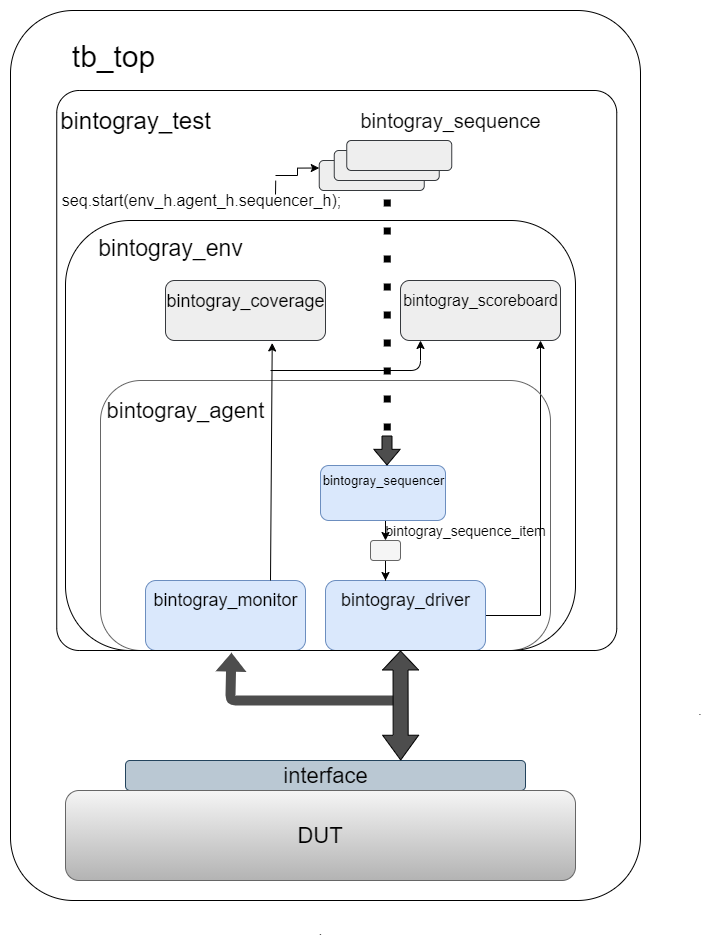

The diagram above was exported from draw.io. Its source (the exported page's mxGraphModel, read from the mxfile embedded in the PNG):
<mxGraphModel dx="1704" dy="2108" grid="1" gridSize="10" guides="1" tooltips="1" connect="1" arrows="1" fold="1" page="1" pageScale="1" pageWidth="850" pageHeight="1100" math="0" shadow="0">
  <root>
    <mxCell id="0" />
    <mxCell id="1" parent="0" />
    <mxCell id="_zTxgqVAv7bLmXHR3wC0-12" style="edgeStyle=orthogonalEdgeStyle;rounded=0;orthogonalLoop=1;jettySize=auto;html=1;exitX=0.5;exitY=1;exitDx=0;exitDy=0;entryX=0.5;entryY=0;entryDx=0;entryDy=0;" parent="1" source="_zTxgqVAv7bLmXHR3wC0-1" target="_zTxgqVAv7bLmXHR3wC0-11" edge="1">
      <mxGeometry relative="1" as="geometry" />
    </mxCell>
    <mxCell id="_zTxgqVAv7bLmXHR3wC0-1" value="" style="rounded=1;whiteSpace=wrap;html=1;fillColor=#dae8fc;strokeColor=#6c8ebf;" parent="1" vertex="1">
      <mxGeometry x="310" y="445" width="125" height="55" as="geometry" />
    </mxCell>
    <mxCell id="_zTxgqVAv7bLmXHR3wC0-5" value="&lt;font style=&quot;font-size: 13px;&quot;&gt;bintogray_sequencer&lt;/font&gt;" style="text;html=1;align=center;verticalAlign=middle;resizable=0;points=[];autosize=1;fontSize=13;" parent="1" vertex="1">
      <mxGeometry x="303" y="450" width="140" height="20" as="geometry" />
    </mxCell>
    <mxCell id="_zTxgqVAv7bLmXHR3wC0-17" style="edgeStyle=orthogonalEdgeStyle;rounded=0;orthogonalLoop=1;jettySize=auto;html=1;entryX=0.875;entryY=1;entryDx=0;entryDy=0;entryPerimeter=0;" parent="1" source="_zTxgqVAv7bLmXHR3wC0-6" target="_zTxgqVAv7bLmXHR3wC0-25" edge="1">
      <mxGeometry relative="1" as="geometry">
        <mxPoint x="530" y="330" as="targetPoint" />
        <Array as="points">
          <mxPoint x="530" y="595" />
        </Array>
      </mxGeometry>
    </mxCell>
    <mxCell id="_zTxgqVAv7bLmXHR3wC0-6" value="" style="rounded=1;whiteSpace=wrap;html=1;fillColor=#dae8fc;strokeColor=#6c8ebf;" parent="1" vertex="1">
      <mxGeometry x="315" y="560" width="160" height="70" as="geometry" />
    </mxCell>
    <mxCell id="_zTxgqVAv7bLmXHR3wC0-7" value="&lt;font style=&quot;font-size: 18px&quot;&gt;bintogray_driver&lt;/font&gt;" style="text;html=1;align=center;verticalAlign=middle;resizable=0;points=[];autosize=1;" parent="1" vertex="1">
      <mxGeometry x="325" y="570" width="140" height="20" as="geometry" />
    </mxCell>
    <mxCell id="_zTxgqVAv7bLmXHR3wC0-8" value="" style="rounded=1;whiteSpace=wrap;html=1;fillColor=#dae8fc;strokeColor=#6c8ebf;" parent="1" vertex="1">
      <mxGeometry x="135" y="560" width="160" height="70" as="geometry" />
    </mxCell>
    <mxCell id="_zTxgqVAv7bLmXHR3wC0-9" value="&lt;font style=&quot;font-size: 18px&quot;&gt;bintogray_monitor&lt;/font&gt;" style="text;html=1;align=center;verticalAlign=middle;resizable=0;points=[];autosize=1;" parent="1" vertex="1">
      <mxGeometry x="135" y="570" width="160" height="20" as="geometry" />
    </mxCell>
    <mxCell id="_zTxgqVAv7bLmXHR3wC0-15" style="edgeStyle=orthogonalEdgeStyle;rounded=0;orthogonalLoop=1;jettySize=auto;html=1;entryX=0.375;entryY=0;entryDx=0;entryDy=0;entryPerimeter=0;" parent="1" source="_zTxgqVAv7bLmXHR3wC0-11" target="_zTxgqVAv7bLmXHR3wC0-6" edge="1">
      <mxGeometry relative="1" as="geometry" />
    </mxCell>
    <mxCell id="_zTxgqVAv7bLmXHR3wC0-11" value="" style="rounded=1;whiteSpace=wrap;html=1;fillColor=#f5f5f5;strokeColor=#666666;fontColor=#333333;" parent="1" vertex="1">
      <mxGeometry x="360" y="520" width="30" height="20" as="geometry" />
    </mxCell>
    <mxCell id="_zTxgqVAv7bLmXHR3wC0-16" value="&lt;font style=&quot;font-size: 14px&quot;&gt;bintogray_sequence_item&lt;/font&gt;" style="text;html=1;align=center;verticalAlign=middle;resizable=0;points=[];autosize=1;" parent="1" vertex="1">
      <mxGeometry x="365" y="500" width="180" height="20" as="geometry" />
    </mxCell>
    <mxCell id="_zTxgqVAv7bLmXHR3wC0-21" value="" style="rounded=1;whiteSpace=wrap;html=1;fillColor=none;strokeColor=none;" parent="1" vertex="1">
      <mxGeometry x="240" y="30" width="120" height="60" as="geometry" />
    </mxCell>
    <mxCell id="_zTxgqVAv7bLmXHR3wC0-22" value="" style="rounded=1;whiteSpace=wrap;html=1;gradientColor=#b3b3b3;strokeColor=#666666;fillColor=none;" parent="1" vertex="1">
      <mxGeometry x="90" y="360" width="450" height="270" as="geometry" />
    </mxCell>
    <mxCell id="_zTxgqVAv7bLmXHR3wC0-23" value="&lt;font style=&quot;font-size: 22px&quot;&gt;bintogray_agent&lt;/font&gt;" style="text;html=1;align=center;verticalAlign=middle;resizable=0;points=[];autosize=1;" parent="1" vertex="1">
      <mxGeometry x="90" y="380" width="170" height="20" as="geometry" />
    </mxCell>
    <mxCell id="_zTxgqVAv7bLmXHR3wC0-24" value="" style="rounded=1;whiteSpace=wrap;html=1;fillColor=#eeeeee;strokeColor=#36393d;" parent="1" vertex="1">
      <mxGeometry x="155" y="260" width="160" height="60" as="geometry" />
    </mxCell>
    <mxCell id="_zTxgqVAv7bLmXHR3wC0-25" value="" style="rounded=1;whiteSpace=wrap;html=1;fillColor=#eeeeee;strokeColor=#36393d;" parent="1" vertex="1">
      <mxGeometry x="390" y="260" width="160" height="60" as="geometry" />
    </mxCell>
    <mxCell id="_zTxgqVAv7bLmXHR3wC0-26" value="&lt;font style=&quot;font-size: 18px&quot;&gt;bintogray_coverage&lt;/font&gt;" style="text;html=1;align=center;verticalAlign=middle;resizable=0;points=[];autosize=1;" parent="1" vertex="1">
      <mxGeometry x="150" y="271" width="170" height="20" as="geometry" />
    </mxCell>
    <mxCell id="_zTxgqVAv7bLmXHR3wC0-27" value="&lt;font style=&quot;font-size: 16px;&quot;&gt;bintogray_scoreboard&lt;/font&gt;" style="text;html=1;align=center;verticalAlign=middle;resizable=0;points=[];autosize=1;fontSize=16;" parent="1" vertex="1">
      <mxGeometry x="385" y="270" width="170" height="20" as="geometry" />
    </mxCell>
    <mxCell id="_zTxgqVAv7bLmXHR3wC0-31" value="" style="endArrow=classic;html=1;entryX=0.125;entryY=1;entryDx=0;entryDy=0;entryPerimeter=0;" parent="1" target="_zTxgqVAv7bLmXHR3wC0-25" edge="1">
      <mxGeometry width="50" height="50" relative="1" as="geometry">
        <mxPoint x="260" y="350" as="sourcePoint" />
        <mxPoint x="410" y="330" as="targetPoint" />
        <Array as="points">
          <mxPoint x="410" y="350" />
        </Array>
      </mxGeometry>
    </mxCell>
    <mxCell id="_zTxgqVAv7bLmXHR3wC0-33" value="" style="rounded=1;whiteSpace=wrap;html=1;fillColor=none;" parent="1" vertex="1">
      <mxGeometry x="55" y="200" width="510" height="430" as="geometry" />
    </mxCell>
    <mxCell id="_zTxgqVAv7bLmXHR3wC0-34" value="&lt;font style=&quot;font-size: 23px&quot;&gt;bintogray_env&lt;/font&gt;" style="text;html=1;align=center;verticalAlign=middle;resizable=0;points=[];autosize=1;" parent="1" vertex="1">
      <mxGeometry x="80" y="218" width="160" height="20" as="geometry" />
    </mxCell>
    <mxCell id="_zTxgqVAv7bLmXHR3wC0-37" value="" style="rounded=1;whiteSpace=wrap;html=1;fillColor=#eeeeee;strokeColor=#36393d;" parent="1" vertex="1">
      <mxGeometry x="308.75" y="140" width="105" height="30" as="geometry" />
    </mxCell>
    <mxCell id="_zTxgqVAv7bLmXHR3wC0-38" value="" style="rounded=1;whiteSpace=wrap;html=1;fillColor=#eeeeee;strokeColor=#36393d;" parent="1" vertex="1">
      <mxGeometry x="323.75" y="130" width="105" height="30" as="geometry" />
    </mxCell>
    <mxCell id="_zTxgqVAv7bLmXHR3wC0-39" value="" style="rounded=1;whiteSpace=wrap;html=1;fillColor=#eeeeee;strokeColor=#36393d;" parent="1" vertex="1">
      <mxGeometry x="336.25" y="120" width="105" height="30" as="geometry" />
    </mxCell>
    <mxCell id="_zTxgqVAv7bLmXHR3wC0-40" value="&lt;font style=&quot;font-size: 20px&quot;&gt;bintogray_sequence&lt;/font&gt;" style="text;html=1;align=center;verticalAlign=middle;resizable=0;points=[];autosize=1;" parent="1" vertex="1">
      <mxGeometry x="340" y="90" width="200" height="20" as="geometry" />
    </mxCell>
    <mxCell id="_zTxgqVAv7bLmXHR3wC0-42" style="edgeStyle=orthogonalEdgeStyle;rounded=0;orthogonalLoop=1;jettySize=auto;html=1;entryX=0;entryY=0.25;entryDx=0;entryDy=0;" parent="1" target="_zTxgqVAv7bLmXHR3wC0-37" edge="1">
      <mxGeometry relative="1" as="geometry">
        <mxPoint x="265" y="155" as="sourcePoint" />
      </mxGeometry>
    </mxCell>
    <mxCell id="_zTxgqVAv7bLmXHR3wC0-41" value="&lt;font style=&quot;font-size: 16px&quot;&gt;seq.start(env_h.agent_h.sequencer_h);&lt;/font&gt;" style="text;html=1;align=center;verticalAlign=middle;resizable=0;points=[];autosize=1;" parent="1" vertex="1">
      <mxGeometry x="46.25" y="170" width="290" height="20" as="geometry" />
    </mxCell>
    <mxCell id="_zTxgqVAv7bLmXHR3wC0-44" value="" style="shape=flexArrow;endArrow=classic;html=1;endWidth=15.333333333333334;endSize=4.89;fillColor=#4D4D4D;" parent="1" edge="1">
      <mxGeometry width="50" height="50" relative="1" as="geometry">
        <mxPoint x="376.5" y="415" as="sourcePoint" />
        <mxPoint x="376.5" y="445" as="targetPoint" />
      </mxGeometry>
    </mxCell>
    <mxCell id="_zTxgqVAv7bLmXHR3wC0-45" value="" style="rounded=1;whiteSpace=wrap;html=1;fillColor=#bac8d3;strokeColor=#23445d;" parent="1" vertex="1">
      <mxGeometry x="115" y="740" width="400" height="30" as="geometry" />
    </mxCell>
    <mxCell id="_zTxgqVAv7bLmXHR3wC0-46" value="&lt;font style=&quot;font-size: 22px&quot;&gt;interface&lt;/font&gt;" style="text;html=1;align=center;verticalAlign=middle;resizable=0;points=[];autosize=1;" parent="1" vertex="1">
      <mxGeometry x="265" y="745" width="100" height="20" as="geometry" />
    </mxCell>
    <mxCell id="_zTxgqVAv7bLmXHR3wC0-47" value="" style="shape=flexArrow;endArrow=classic;html=1;fillColor=#4D4D4D;strokeColor=none;entryX=0.312;entryY=1.003;entryDx=0;entryDy=0;entryPerimeter=0;" parent="1" target="Y-LPYW2SQROk9tkXFU0W-2" edge="1">
      <mxGeometry width="50" height="50" relative="1" as="geometry">
        <mxPoint x="385" y="680" as="sourcePoint" />
        <mxPoint x="220" y="640" as="targetPoint" />
        <Array as="points">
          <mxPoint x="220" y="680" />
        </Array>
      </mxGeometry>
    </mxCell>
    <mxCell id="_zTxgqVAv7bLmXHR3wC0-48" value="" style="shape=flexArrow;endArrow=classic;startArrow=classic;html=1;strokeColor=#000000;fillColor=#4D4D4D;width=15;startSize=7.92;endSize=6;exitX=0.688;exitY=0;exitDx=0;exitDy=0;exitPerimeter=0;" parent="1" source="_zTxgqVAv7bLmXHR3wC0-45" edge="1">
      <mxGeometry width="50" height="50" relative="1" as="geometry">
        <mxPoint x="390.5" y="730" as="sourcePoint" />
        <mxPoint x="390" y="630" as="targetPoint" />
      </mxGeometry>
    </mxCell>
    <mxCell id="_zTxgqVAv7bLmXHR3wC0-49" value="&lt;font style=&quot;font-size: 22px&quot;&gt;DUT&lt;/font&gt;" style="rounded=1;whiteSpace=wrap;html=1;gradientColor=#b3b3b3;fillColor=#f5f5f5;strokeColor=#666666;" parent="1" vertex="1">
      <mxGeometry x="55" y="770" width="510" height="90" as="geometry" />
    </mxCell>
    <mxCell id="_zTxgqVAv7bLmXHR3wC0-50" value="" style="rounded=1;whiteSpace=wrap;html=1;fillColor=none;arcSize=10;" parent="1" vertex="1">
      <mxGeometry y="-10" width="630" height="890" as="geometry" />
    </mxCell>
    <mxCell id="_zTxgqVAv7bLmXHR3wC0-51" value="&lt;font style=&quot;font-size: 30px&quot;&gt;tb_top&lt;/font&gt;" style="text;html=1;align=center;verticalAlign=middle;resizable=0;points=[];autosize=1;" parent="1" vertex="1">
      <mxGeometry x="53.25" y="21" width="100" height="30" as="geometry" />
    </mxCell>
    <mxCell id="_zTxgqVAv7bLmXHR3wC0-52" value="." style="text;html=1;strokeColor=none;fillColor=none;align=center;verticalAlign=middle;whiteSpace=wrap;rounded=0;" parent="1" vertex="1">
      <mxGeometry x="670" y="680" width="40" height="20" as="geometry" />
    </mxCell>
    <mxCell id="_zTxgqVAv7bLmXHR3wC0-53" value="." style="text;html=1;align=center;verticalAlign=middle;resizable=0;points=[];autosize=1;" parent="1" vertex="1">
      <mxGeometry x="300" y="900" width="20" height="20" as="geometry" />
    </mxCell>
    <mxCell id="Y-LPYW2SQROk9tkXFU0W-1" value="" style="endArrow=classic;html=1;entryX=0.667;entryY=1.041;entryDx=0;entryDy=0;entryPerimeter=0;" parent="1" target="_zTxgqVAv7bLmXHR3wC0-24" edge="1">
      <mxGeometry width="50" height="50" relative="1" as="geometry">
        <mxPoint x="260" y="560" as="sourcePoint" />
        <mxPoint x="310" y="510" as="targetPoint" />
      </mxGeometry>
    </mxCell>
    <mxCell id="Y-LPYW2SQROk9tkXFU0W-2" value="" style="rounded=1;whiteSpace=wrap;html=1;fillColor=none;arcSize=4;" parent="1" vertex="1">
      <mxGeometry x="46.25" y="70" width="560" height="560" as="geometry" />
    </mxCell>
    <mxCell id="Y-LPYW2SQROk9tkXFU0W-3" value="&lt;font style=&quot;font-size: 24px&quot;&gt;bintogray_test&lt;/font&gt;" style="text;html=1;align=center;verticalAlign=middle;resizable=0;points=[];autosize=1;" parent="1" vertex="1">
      <mxGeometry x="40" y="90" width="170" height="20" as="geometry" />
    </mxCell>
    <mxCell id="Y-LPYW2SQROk9tkXFU0W-4" value="" style="endArrow=none;dashed=1;html=1;dashPattern=1 3;strokeWidth=7;entryX=0.614;entryY=0.179;entryDx=0;entryDy=0;entryPerimeter=0;jumpSize=12;endSize=6;" parent="1" edge="1">
      <mxGeometry width="50" height="50" relative="1" as="geometry">
        <mxPoint x="376.75" y="410" as="sourcePoint" />
        <mxPoint x="376.84000000000015" y="170.24" as="targetPoint" />
      </mxGeometry>
    </mxCell>
    <mxCell id="1eKQBeaPqPcoeWwIOURg-1" value="" style="endArrow=none;html=1;entryX=0.391;entryY=0.161;entryDx=0;entryDy=0;entryPerimeter=0;" parent="1" target="Y-LPYW2SQROk9tkXFU0W-2" edge="1">
      <mxGeometry width="50" height="50" relative="1" as="geometry">
        <mxPoint x="265" y="174" as="sourcePoint" />
        <mxPoint x="265.25" y="163.92000000000002" as="targetPoint" />
      </mxGeometry>
    </mxCell>
  </root>
</mxGraphModel>